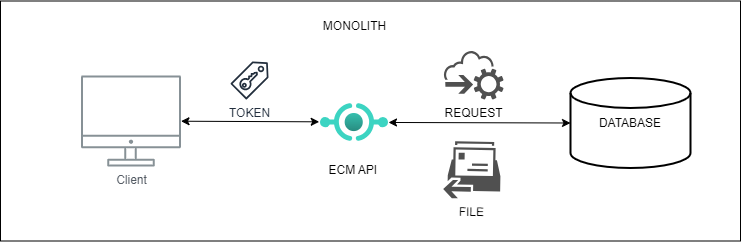

The diagram above was exported from draw.io. Its source (the exported page's mxGraphModel, read from the mxfile embedded in the PNG):
<mxGraphModel dx="836" dy="469" grid="1" gridSize="10" guides="1" tooltips="1" connect="1" arrows="1" fold="1" page="1" pageScale="1" pageWidth="1169" pageHeight="827" math="0" shadow="0">
  <root>
    <mxCell id="0" />
    <mxCell id="1" parent="0" />
    <mxCell id="7o_m0nXF6UQzpqtfTMGh-8" value="" style="rounded=0;whiteSpace=wrap;html=1;" vertex="1" parent="1">
      <mxGeometry x="80" y="339.5" width="740" height="240" as="geometry" />
    </mxCell>
    <mxCell id="UEzPUAAOIrF-is8g5C7q-109" value="Client" style="outlineConnect=0;gradientColor=none;fontColor=#545B64;strokeColor=none;fillColor=#879196;dashed=0;verticalLabelPosition=bottom;verticalAlign=top;align=center;html=1;fontSize=12;fontStyle=0;aspect=fixed;shape=mxgraph.aws4.illustration_desktop;pointerEvents=1;labelBackgroundColor=#ffffff;" parent="1" vertex="1">
      <mxGeometry x="160.5" y="414" width="100" height="91" as="geometry" />
    </mxCell>
    <mxCell id="7o_m0nXF6UQzpqtfTMGh-1" value="DATABASE" style="strokeWidth=2;html=1;shape=mxgraph.flowchart.database;whiteSpace=wrap;" vertex="1" parent="1">
      <mxGeometry x="650" y="416.5" width="120" height="90" as="geometry" />
    </mxCell>
    <mxCell id="7o_m0nXF6UQzpqtfTMGh-3" value="ECM API&amp;nbsp;" style="image;aspect=fixed;html=1;points=[];align=center;fontSize=12;image=img/lib/azure2/other/API_Proxy.svg;" vertex="1" parent="1">
      <mxGeometry x="400" y="427" width="68" height="68" as="geometry" />
    </mxCell>
    <mxCell id="7o_m0nXF6UQzpqtfTMGh-6" value="" style="endArrow=classic;startArrow=classic;html=1;rounded=0;entryX=-0.019;entryY=0.49;entryDx=0;entryDy=0;entryPerimeter=0;" edge="1" parent="1" source="UEzPUAAOIrF-is8g5C7q-109" target="7o_m0nXF6UQzpqtfTMGh-3">
      <mxGeometry width="50" height="50" relative="1" as="geometry">
        <mxPoint x="350" y="380" as="sourcePoint" />
        <mxPoint x="360" y="470" as="targetPoint" />
      </mxGeometry>
    </mxCell>
    <mxCell id="7o_m0nXF6UQzpqtfTMGh-7" value="TOKEN" style="sketch=0;outlineConnect=0;fontColor=#232F3E;gradientColor=none;fillColor=#232F3D;strokeColor=none;dashed=0;verticalLabelPosition=bottom;verticalAlign=top;align=center;html=1;fontSize=12;fontStyle=0;aspect=fixed;pointerEvents=1;shape=mxgraph.aws4.saml_token;" vertex="1" parent="1">
      <mxGeometry x="310" y="400" width="38" height="38" as="geometry" />
    </mxCell>
    <mxCell id="7o_m0nXF6UQzpqtfTMGh-11" value="MONOLITH" style="text;html=1;align=center;verticalAlign=middle;resizable=0;points=[];autosize=1;strokeColor=none;fillColor=none;strokeWidth=1;" vertex="1" parent="1">
      <mxGeometry x="389" y="350" width="90" height="30" as="geometry" />
    </mxCell>
    <mxCell id="7o_m0nXF6UQzpqtfTMGh-13" value="" style="endArrow=classic;startArrow=classic;html=1;rounded=0;entryX=0;entryY=0.5;entryDx=0;entryDy=0;entryPerimeter=0;" edge="1" parent="1" target="7o_m0nXF6UQzpqtfTMGh-1">
      <mxGeometry width="50" height="50" relative="1" as="geometry">
        <mxPoint x="468" y="460.97" as="sourcePoint" />
        <mxPoint x="606" y="460.97" as="targetPoint" />
      </mxGeometry>
    </mxCell>
    <mxCell id="7o_m0nXF6UQzpqtfTMGh-14" value="FILE" style="sketch=0;pointerEvents=1;shadow=0;dashed=0;html=1;strokeColor=none;fillColor=#505050;labelPosition=center;verticalLabelPosition=bottom;verticalAlign=top;outlineConnect=0;align=center;shape=mxgraph.office.communications.local_move_request;rotation=1;flipH=1;" vertex="1" parent="1">
      <mxGeometry x="523" y="480" width="57" height="57" as="geometry" />
    </mxCell>
    <mxCell id="7o_m0nXF6UQzpqtfTMGh-15" value="REQUEST" style="sketch=0;pointerEvents=1;shadow=0;dashed=0;html=1;strokeColor=none;fillColor=#505050;labelPosition=center;verticalLabelPosition=bottom;outlineConnect=0;verticalAlign=top;align=center;shape=mxgraph.office.clouds.cloud_service_request;" vertex="1" parent="1">
      <mxGeometry x="523" y="389" width="60" height="49" as="geometry" />
    </mxCell>
  </root>
</mxGraphModel>